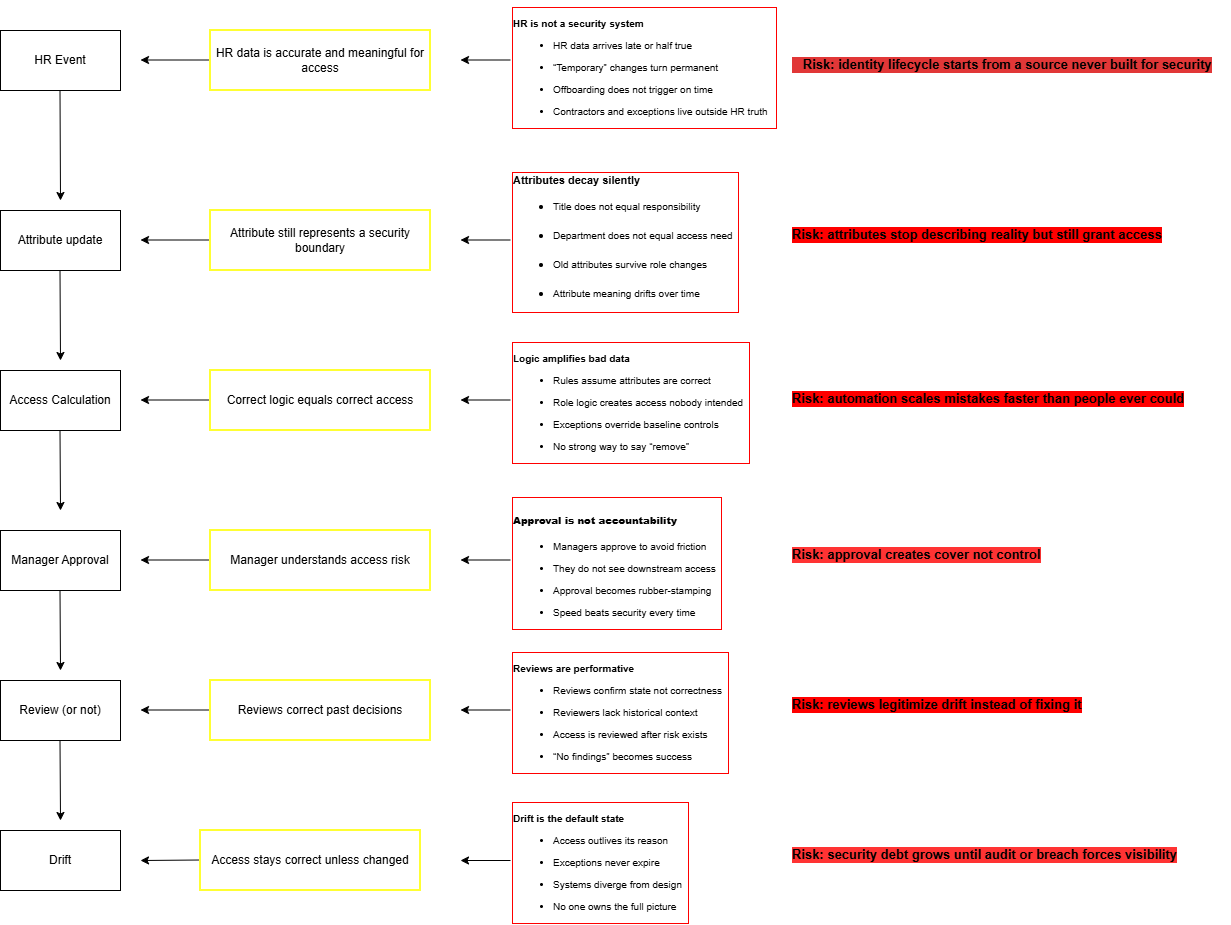

The diagram above was exported from draw.io. Its source (the exported page's mxGraphModel, read from the mxfile embedded in the PNG):
<mxGraphModel dx="1678" dy="874" grid="1" gridSize="10" guides="1" tooltips="1" connect="1" arrows="1" fold="1" page="1" pageScale="1" pageWidth="1169" pageHeight="827" math="0" shadow="0">
  <root>
    <mxCell id="0" />
    <mxCell id="1" parent="0" />
    <mxCell id="zkNuHiwincvz6JBsEA4s-2" parent="1" style="rounded=0;whiteSpace=wrap;html=1;" value="HR Event" vertex="1">
      <mxGeometry height="60" width="120" x="40" y="40" as="geometry" />
    </mxCell>
    <mxCell id="zkNuHiwincvz6JBsEA4s-3" parent="1" style="rounded=0;whiteSpace=wrap;html=1;" value="Attribute update" vertex="1">
      <mxGeometry height="60" width="120" x="40" y="220" as="geometry" />
    </mxCell>
    <mxCell id="zkNuHiwincvz6JBsEA4s-4" parent="1" style="rounded=0;whiteSpace=wrap;html=1;" value="Access Calculation" vertex="1">
      <mxGeometry height="60" width="120" x="40" y="380" as="geometry" />
    </mxCell>
    <mxCell id="zkNuHiwincvz6JBsEA4s-5" parent="1" style="rounded=0;whiteSpace=wrap;html=1;" value="Manager Approval" vertex="1">
      <mxGeometry height="60" width="120" x="40" y="540" as="geometry" />
    </mxCell>
    <mxCell id="zkNuHiwincvz6JBsEA4s-6" parent="1" style="rounded=0;whiteSpace=wrap;html=1;" value="Review (or not)" vertex="1">
      <mxGeometry height="60" width="120" x="40" y="690" as="geometry" />
    </mxCell>
    <mxCell id="zkNuHiwincvz6JBsEA4s-7" parent="1" style="rounded=0;whiteSpace=wrap;html=1;" value="Drift" vertex="1">
      <mxGeometry height="60" width="120" x="40" y="840" as="geometry" />
    </mxCell>
    <mxCell id="zkNuHiwincvz6JBsEA4s-8" edge="1" parent="1" style="endArrow=classic;html=1;rounded=0;" value="">
      <mxGeometry height="50" relative="1" width="50" as="geometry">
        <mxPoint x="250" y="69.5" as="sourcePoint" />
        <mxPoint x="180" y="69.5" as="targetPoint" />
      </mxGeometry>
    </mxCell>
    <mxCell id="zkNuHiwincvz6JBsEA4s-9" edge="1" parent="1" style="endArrow=classic;html=1;rounded=0;" value="">
      <mxGeometry height="50" relative="1" width="50" as="geometry">
        <mxPoint x="250" y="249.5" as="sourcePoint" />
        <mxPoint x="180" y="249.5" as="targetPoint" />
      </mxGeometry>
    </mxCell>
    <mxCell id="zkNuHiwincvz6JBsEA4s-10" edge="1" parent="1" style="endArrow=classic;html=1;rounded=0;" value="">
      <mxGeometry height="50" relative="1" width="50" as="geometry">
        <mxPoint x="250" y="409.5" as="sourcePoint" />
        <mxPoint x="180" y="409.5" as="targetPoint" />
      </mxGeometry>
    </mxCell>
    <mxCell id="zkNuHiwincvz6JBsEA4s-11" edge="1" parent="1" style="endArrow=classic;html=1;rounded=0;" value="">
      <mxGeometry height="50" relative="1" width="50" as="geometry">
        <mxPoint x="250" y="569.5" as="sourcePoint" />
        <mxPoint x="180" y="569.5" as="targetPoint" />
      </mxGeometry>
    </mxCell>
    <mxCell id="zkNuHiwincvz6JBsEA4s-12" edge="1" parent="1" style="endArrow=classic;html=1;rounded=0;" value="">
      <mxGeometry height="50" relative="1" width="50" as="geometry">
        <mxPoint x="250" y="719.5" as="sourcePoint" />
        <mxPoint x="180" y="719.5" as="targetPoint" />
      </mxGeometry>
    </mxCell>
    <mxCell id="zkNuHiwincvz6JBsEA4s-14" parent="1" style="whiteSpace=wrap;html=1;labelBorderColor=none;strokeColor=light-dark(#FFFF33,#EDEDED);strokeWidth=2;" value="HR data is accurate and meaningful for access" vertex="1">
      <mxGeometry height="60" width="220" x="250" y="40" as="geometry" />
    </mxCell>
    <mxCell id="zkNuHiwincvz6JBsEA4s-15" parent="1" style="whiteSpace=wrap;html=1;labelBorderColor=none;strokeColor=light-dark(#FFFF33,#EDEDED);strokeWidth=2;" value="Attribute still represents a security boundary" vertex="1">
      <mxGeometry height="60" width="220" x="250" y="220" as="geometry" />
    </mxCell>
    <mxCell id="zkNuHiwincvz6JBsEA4s-16" parent="1" style="whiteSpace=wrap;html=1;labelBorderColor=none;strokeColor=light-dark(#FFFF33,#EDEDED);strokeWidth=2;" value="Correct logic equals correct access" vertex="1">
      <mxGeometry height="60" width="220" x="250" y="380" as="geometry" />
    </mxCell>
    <mxCell id="zkNuHiwincvz6JBsEA4s-17" parent="1" style="whiteSpace=wrap;html=1;labelBorderColor=none;strokeColor=light-dark(#FFFF33,#EDEDED);strokeWidth=2;" value="Manager understands access risk" vertex="1">
      <mxGeometry height="60" width="220" x="250" y="540" as="geometry" />
    </mxCell>
    <mxCell id="zkNuHiwincvz6JBsEA4s-18" parent="1" style="whiteSpace=wrap;html=1;labelBorderColor=none;strokeColor=light-dark(#FFFF33,#EDEDED);strokeWidth=2;" value="Reviews correct past decisions" vertex="1">
      <mxGeometry height="60" width="220" x="250" y="690" as="geometry" />
    </mxCell>
    <mxCell id="zkNuHiwincvz6JBsEA4s-21" edge="1" parent="1" style="endArrow=classic;html=1;rounded=0;" value="">
      <mxGeometry height="50" relative="1" width="50" as="geometry">
        <mxPoint x="99.5" y="100" as="sourcePoint" />
        <mxPoint x="100" y="210" as="targetPoint" />
      </mxGeometry>
    </mxCell>
    <mxCell id="zkNuHiwincvz6JBsEA4s-22" edge="1" parent="1" style="endArrow=classic;html=1;rounded=0;" value="">
      <mxGeometry height="50" relative="1" width="50" as="geometry">
        <mxPoint x="99.5" y="280" as="sourcePoint" />
        <mxPoint x="100" y="370" as="targetPoint" />
      </mxGeometry>
    </mxCell>
    <mxCell id="zkNuHiwincvz6JBsEA4s-23" edge="1" parent="1" style="endArrow=classic;html=1;rounded=0;" value="">
      <mxGeometry height="50" relative="1" width="50" as="geometry">
        <mxPoint x="99.5" y="440" as="sourcePoint" />
        <mxPoint x="100" y="520" as="targetPoint" />
      </mxGeometry>
    </mxCell>
    <mxCell id="zkNuHiwincvz6JBsEA4s-24" edge="1" parent="1" style="endArrow=classic;html=1;rounded=0;" value="">
      <mxGeometry height="50" relative="1" width="50" as="geometry">
        <mxPoint x="99.5" y="600" as="sourcePoint" />
        <mxPoint x="100" y="680" as="targetPoint" />
      </mxGeometry>
    </mxCell>
    <mxCell id="zkNuHiwincvz6JBsEA4s-25" edge="1" parent="1" style="endArrow=classic;html=1;rounded=0;" value="">
      <mxGeometry height="50" relative="1" width="50" as="geometry">
        <mxPoint x="99.5" y="750" as="sourcePoint" />
        <mxPoint x="100" y="830" as="targetPoint" />
      </mxGeometry>
    </mxCell>
    <mxCell id="zkNuHiwincvz6JBsEA4s-36" parent="1" style="text;whiteSpace=wrap;html=1;fontSize=10;labelBorderColor=light-dark(#ff0000, #ededed);shadow=0;" value="&lt;p data-start=&quot;297&quot; data-end=&quot;328&quot;&gt;&lt;strong data-start=&quot;297&quot; data-end=&quot;328&quot;&gt;HR is not a security system&lt;/strong&gt;&lt;/p&gt;&lt;ul data-start=&quot;330&quot; data-end=&quot;500&quot;&gt;&lt;li data-start=&quot;330&quot; data-end=&quot;367&quot;&gt;&lt;p data-start=&quot;332&quot; data-end=&quot;367&quot;&gt;HR data arrives late or half true&lt;/p&gt;&lt;/li&gt;&lt;li data-start=&quot;368&quot; data-end=&quot;406&quot;&gt;&lt;p data-start=&quot;370&quot; data-end=&quot;406&quot;&gt;“Temporary” changes turn permanent&lt;/p&gt;&lt;/li&gt;&lt;li data-start=&quot;407&quot; data-end=&quot;447&quot;&gt;&lt;p data-start=&quot;409&quot; data-end=&quot;447&quot;&gt;Offboarding does not trigger on time&lt;/p&gt;&lt;/li&gt;&lt;li data-start=&quot;448&quot; data-end=&quot;500&quot;&gt;&lt;p data-start=&quot;450&quot; data-end=&quot;500&quot;&gt;Contractors and exceptions live outside HR truth&amp;nbsp; &amp;nbsp;&lt;/p&gt;&lt;/li&gt;&lt;/ul&gt;" vertex="1">
      <mxGeometry height="200" width="310" x="550" y="10" as="geometry" />
    </mxCell>
    <mxCell id="zkNuHiwincvz6JBsEA4s-37" edge="1" parent="1" source="zkNuHiwincvz6JBsEA4s-36" style="edgeStyle=none;rounded=0;orthogonalLoop=1;jettySize=auto;html=1;exitX=0.25;exitY=1;exitDx=0;exitDy=0;" target="zkNuHiwincvz6JBsEA4s-36">
      <mxGeometry relative="1" as="geometry" />
    </mxCell>
    <mxCell id="zkNuHiwincvz6JBsEA4s-39" parent="1" style="text;whiteSpace=wrap;html=1;labelBackgroundColor=light-dark(#e13737, #ededed);fontSize=13;fontStyle=1" value="&lt;span style=&quot;color: rgb(0, 0, 0); font-family: Helvetica; font-style: normal; font-variant-ligatures: normal; font-variant-caps: normal; letter-spacing: normal; orphans: 2; text-align: left; text-indent: 0px; text-transform: none; widows: 2; word-spacing: 0px; -webkit-text-stroke-width: 0px; white-space: normal; text-decoration-thickness: initial; text-decoration-style: initial; text-decoration-color: initial; float: none; display: inline !important;&quot;&gt;&amp;nbsp; &amp;nbsp;Risk: identity lifecycle starts from a source never built for security&lt;/span&gt;" vertex="1">
      <mxGeometry height="40" width="440" x="830" y="60" as="geometry" />
    </mxCell>
    <mxCell id="zkNuHiwincvz6JBsEA4s-40" parent="1" style="text;whiteSpace=wrap;html=1;labelBorderColor=light-dark(#ff0000, #ededed);" value="&lt;font style=&quot;&quot;&gt;&lt;b style=&quot;font-size: 11px;&quot;&gt;Attributes decay silently&lt;/b&gt;&lt;ul style=&quot;&quot;&gt;&lt;li style=&quot;&quot;&gt;&lt;font style=&quot;font-size: 10px;&quot;&gt;Title does not equal responsibility&lt;br&gt;&lt;br&gt;&lt;/font&gt;&lt;/li&gt;&lt;li style=&quot;&quot;&gt;&lt;font style=&quot;font-size: 10px;&quot;&gt;Department does not equal access need&amp;nbsp;&amp;nbsp;&lt;br&gt;&amp;nbsp;&lt;/font&gt;&lt;/li&gt;&lt;li style=&quot;&quot;&gt;&lt;font style=&quot;font-size: 10px;&quot;&gt;Old attributes survive role changes&lt;br&gt;&lt;br&gt;&lt;/font&gt;&lt;/li&gt;&lt;li style=&quot;&quot;&gt;&lt;font style=&quot;font-size: 10px;&quot;&gt;Attribute meaning drifts over time&lt;/font&gt;&lt;/li&gt;&lt;/ul&gt;&lt;/font&gt;" vertex="1">
      <mxGeometry height="150" width="250" x="550" y="175" as="geometry" />
    </mxCell>
    <mxCell id="zkNuHiwincvz6JBsEA4s-41" parent="1" style="text;whiteSpace=wrap;html=1;labelBackgroundColor=light-dark(#ff0000, #ededed);fontStyle=1;fontSize=13;" value="Risk: attributes stop describing reality but still grant access" vertex="1">
      <mxGeometry height="40" width="430" x="830" y="230" as="geometry" />
    </mxCell>
    <mxCell id="zkNuHiwincvz6JBsEA4s-42" parent="1" style="text;whiteSpace=wrap;html=1;fontSize=10;labelBorderColor=light-dark(#ff0000, #ededed);shadow=0;" value="&lt;p data-start=&quot;888&quot; data-end=&quot;916&quot;&gt;&lt;strong data-start=&quot;888&quot; data-end=&quot;916&quot;&gt;Logic amplifies bad data&lt;/strong&gt;&lt;/p&gt;&lt;ul data-start=&quot;918&quot; data-end=&quot;1079&quot;&gt;&lt;li data-start=&quot;918&quot; data-end=&quot;957&quot;&gt;&lt;p data-start=&quot;920&quot; data-end=&quot;957&quot;&gt;Rules assume attributes are correct&lt;/p&gt;&lt;/li&gt;&lt;li data-start=&quot;958&quot; data-end=&quot;1003&quot;&gt;&lt;p data-start=&quot;960&quot; data-end=&quot;1003&quot;&gt;Role logic creates access nobody intended&amp;nbsp;&amp;nbsp;&lt;/p&gt;&lt;/li&gt;&lt;li data-start=&quot;1004&quot; data-end=&quot;1045&quot;&gt;&lt;p data-start=&quot;1006&quot; data-end=&quot;1045&quot;&gt;Exceptions override baseline controls&lt;/p&gt;&lt;/li&gt;&lt;li data-start=&quot;1046&quot; data-end=&quot;1079&quot;&gt;&lt;p data-start=&quot;1048&quot; data-end=&quot;1079&quot;&gt;No strong way to say “remove”&lt;/p&gt;&lt;/li&gt;&lt;/ul&gt;" vertex="1">
      <mxGeometry height="130" width="250" x="550" y="345" as="geometry" />
    </mxCell>
    <mxCell id="zkNuHiwincvz6JBsEA4s-43" parent="1" style="text;whiteSpace=wrap;html=1;fontSize=10;labelBorderColor=light-dark(#ff0000, #ededed);shadow=0;" value="&lt;h2 data-start=&quot;1150&quot; data-end=&quot;1171&quot;&gt;&lt;strong data-start=&quot;1172&quot; data-end=&quot;1206&quot; style=&quot;background-color: transparent; color: light-dark(rgb(0, 0, 0), rgb(255, 255, 255)); font-size: 10px;&quot;&gt;Approval is not accountability&lt;/strong&gt;&lt;/h2&gt;&lt;ul data-start=&quot;1208&quot; data-end=&quot;1357&quot;&gt;&lt;li data-start=&quot;1208&quot; data-end=&quot;1246&quot;&gt;&lt;p data-start=&quot;1210&quot; data-end=&quot;1246&quot;&gt;Managers approve to avoid friction&lt;/p&gt;&lt;/li&gt;&lt;li data-start=&quot;1247&quot; data-end=&quot;1284&quot;&gt;&lt;p data-start=&quot;1249&quot; data-end=&quot;1284&quot;&gt;They do not see downstream access&amp;nbsp;&amp;nbsp;&lt;/p&gt;&lt;/li&gt;&lt;li data-start=&quot;1285&quot; data-end=&quot;1321&quot;&gt;&lt;p data-start=&quot;1287&quot; data-end=&quot;1321&quot;&gt;Approval becomes rubber-stamping&lt;/p&gt;&lt;/li&gt;&lt;li data-start=&quot;1322&quot; data-end=&quot;1357&quot;&gt;&lt;p data-start=&quot;1324&quot; data-end=&quot;1357&quot;&gt;Speed beats security every time&lt;/p&gt;&lt;/li&gt;&lt;/ul&gt;" vertex="1">
      <mxGeometry height="140" width="230" x="550" y="500" as="geometry" />
    </mxCell>
    <mxCell id="zkNuHiwincvz6JBsEA4s-44" parent="1" style="text;whiteSpace=wrap;html=1;fontSize=10;labelBorderColor=light-dark(#ff0000, #ededed);shadow=0;" value="&lt;p data-start=&quot;1427&quot; data-end=&quot;1455&quot;&gt;&lt;strong data-start=&quot;1427&quot; data-end=&quot;1455&quot;&gt;Reviews are performative&lt;/strong&gt;&lt;/p&gt;&lt;ul data-start=&quot;1457&quot; data-end=&quot;1611&quot;&gt;&lt;li data-start=&quot;1457&quot; data-end=&quot;1498&quot;&gt;&lt;p data-start=&quot;1459&quot; data-end=&quot;1498&quot;&gt;Reviews confirm state not correctness&amp;nbsp;&amp;nbsp;&lt;/p&gt;&lt;/li&gt;&lt;li data-start=&quot;1499&quot; data-end=&quot;1536&quot;&gt;&lt;p data-start=&quot;1501&quot; data-end=&quot;1536&quot;&gt;Reviewers lack historical context&lt;/p&gt;&lt;/li&gt;&lt;li data-start=&quot;1537&quot; data-end=&quot;1577&quot;&gt;&lt;p data-start=&quot;1539&quot; data-end=&quot;1577&quot;&gt;Access is reviewed after risk exists&lt;/p&gt;&lt;/li&gt;&lt;li data-start=&quot;1578&quot; data-end=&quot;1611&quot;&gt;&lt;p data-start=&quot;1580&quot; data-end=&quot;1611&quot;&gt;“No findings” becomes success&lt;/p&gt;&lt;/li&gt;&lt;/ul&gt;" vertex="1">
      <mxGeometry height="130" width="310" x="550" y="655" as="geometry" />
    </mxCell>
    <mxCell id="zkNuHiwincvz6JBsEA4s-45" parent="1" style="text;whiteSpace=wrap;html=1;fontSize=10;labelBorderColor=light-dark(#ff0000, #ededed);shadow=0;" value="&lt;p data-start=&quot;1682&quot; data-end=&quot;1712&quot;&gt;&lt;strong data-start=&quot;1682&quot; data-end=&quot;1712&quot;&gt;Drift is the default state&lt;/strong&gt;&lt;/p&gt;&lt;ul data-start=&quot;1714&quot; data-end=&quot;1837&quot;&gt;&lt;li data-start=&quot;1714&quot; data-end=&quot;1744&quot;&gt;&lt;p data-start=&quot;1716&quot; data-end=&quot;1744&quot;&gt;Access outlives its reason&lt;/p&gt;&lt;/li&gt;&lt;li data-start=&quot;1745&quot; data-end=&quot;1772&quot;&gt;&lt;p data-start=&quot;1747&quot; data-end=&quot;1772&quot;&gt;Exceptions never expire&lt;/p&gt;&lt;/li&gt;&lt;li data-start=&quot;1773&quot; data-end=&quot;1804&quot;&gt;&lt;p data-start=&quot;1775&quot; data-end=&quot;1804&quot;&gt;Systems diverge from design&amp;nbsp;&amp;nbsp;&lt;/p&gt;&lt;/li&gt;&lt;li data-start=&quot;1805&quot; data-end=&quot;1837&quot;&gt;&lt;p data-start=&quot;1807&quot; data-end=&quot;1837&quot;&gt;No one owns the full picture&lt;/p&gt;&lt;/li&gt;&lt;/ul&gt;" vertex="1">
      <mxGeometry height="130" width="200" x="550" y="805" as="geometry" />
    </mxCell>
    <mxCell id="zkNuHiwincvz6JBsEA4s-46" edge="1" parent="1" source="zkNuHiwincvz6JBsEA4s-45" style="edgeStyle=none;rounded=0;orthogonalLoop=1;jettySize=auto;html=1;exitX=1;exitY=0.5;exitDx=0;exitDy=0;" target="zkNuHiwincvz6JBsEA4s-45">
      <mxGeometry relative="1" as="geometry" />
    </mxCell>
    <mxCell id="zkNuHiwincvz6JBsEA4s-47" parent="1" style="text;whiteSpace=wrap;html=1;fontStyle=1;labelBackgroundColor=light-dark(#ff0000, #ededed);fontSize=13;" value="Risk: automation scales mistakes faster than people ever could" vertex="1">
      <mxGeometry height="40" width="410" x="830" y="394" as="geometry" />
    </mxCell>
    <mxCell id="zkNuHiwincvz6JBsEA4s-48" parent="1" style="text;whiteSpace=wrap;html=1;fontStyle=1;labelBackgroundColor=#FF3333;fontSize=13;" value="Risk: approval creates cover not control" vertex="1">
      <mxGeometry height="40" width="310" x="830" y="550" as="geometry" />
    </mxCell>
    <mxCell id="zkNuHiwincvz6JBsEA4s-49" parent="1" style="text;whiteSpace=wrap;html=1;fontStyle=1;labelBackgroundColor=#FF0000;fontSize=13;" value="Risk: reviews legitimize drift instead of fixing it" vertex="1">
      <mxGeometry height="40" width="300" x="830" y="700" as="geometry" />
    </mxCell>
    <mxCell id="zkNuHiwincvz6JBsEA4s-50" parent="1" style="text;whiteSpace=wrap;html=1;labelBackgroundColor=#FF3333;fontStyle=1;fontSize=13;" value="Risk: security debt grows until audit or breach forces visibility" vertex="1">
      <mxGeometry height="40" width="390" x="830" y="850" as="geometry" />
    </mxCell>
    <mxCell id="zkNuHiwincvz6JBsEA4s-51" edge="1" parent="1" style="endArrow=classic;html=1;rounded=0;" value="">
      <mxGeometry height="50" relative="1" width="50" as="geometry">
        <mxPoint x="550" y="719.5" as="sourcePoint" />
        <mxPoint x="500" y="719.5" as="targetPoint" />
      </mxGeometry>
    </mxCell>
    <mxCell id="zkNuHiwincvz6JBsEA4s-52" edge="1" parent="1" style="endArrow=classic;html=1;rounded=0;" value="">
      <mxGeometry height="50" relative="1" width="50" as="geometry">
        <mxPoint x="550" y="569.5" as="sourcePoint" />
        <mxPoint x="500" y="569.5" as="targetPoint" />
      </mxGeometry>
    </mxCell>
    <mxCell id="zkNuHiwincvz6JBsEA4s-53" edge="1" parent="1" style="endArrow=classic;html=1;rounded=0;" value="">
      <mxGeometry height="50" relative="1" width="50" as="geometry">
        <mxPoint x="550" y="409.5" as="sourcePoint" />
        <mxPoint x="500" y="409.5" as="targetPoint" />
      </mxGeometry>
    </mxCell>
    <mxCell id="zkNuHiwincvz6JBsEA4s-56" edge="1" parent="1" style="endArrow=classic;html=1;rounded=0;" value="">
      <mxGeometry height="50" relative="1" width="50" as="geometry">
        <mxPoint x="550" y="249.5" as="sourcePoint" />
        <mxPoint x="500" y="249.5" as="targetPoint" />
      </mxGeometry>
    </mxCell>
    <mxCell id="zkNuHiwincvz6JBsEA4s-57" edge="1" parent="1" style="endArrow=classic;html=1;rounded=0;" value="">
      <mxGeometry height="50" relative="1" width="50" as="geometry">
        <mxPoint x="550" y="69.5" as="sourcePoint" />
        <mxPoint x="500" y="69.5" as="targetPoint" />
      </mxGeometry>
    </mxCell>
    <mxCell id="zkNuHiwincvz6JBsEA4s-58" edge="1" parent="1" style="endArrow=classic;html=1;rounded=0;" value="">
      <mxGeometry height="50" relative="1" width="50" as="geometry">
        <mxPoint x="240" y="869.5" as="sourcePoint" />
        <mxPoint x="180" y="870" as="targetPoint" />
      </mxGeometry>
    </mxCell>
    <mxCell id="zkNuHiwincvz6JBsEA4s-59" parent="1" style="whiteSpace=wrap;html=1;labelBorderColor=none;strokeColor=light-dark(#FFFF33,#EDEDED);strokeWidth=2;" value="Access stays correct unless changed" vertex="1">
      <mxGeometry height="60" width="220" x="240" y="840" as="geometry" />
    </mxCell>
    <mxCell id="zkNuHiwincvz6JBsEA4s-60" edge="1" parent="1" style="endArrow=classic;html=1;rounded=0;" value="">
      <mxGeometry height="50" relative="1" width="50" as="geometry">
        <mxPoint x="550" y="870" as="sourcePoint" />
        <mxPoint x="500" y="870" as="targetPoint" />
      </mxGeometry>
    </mxCell>
  </root>
</mxGraphModel>